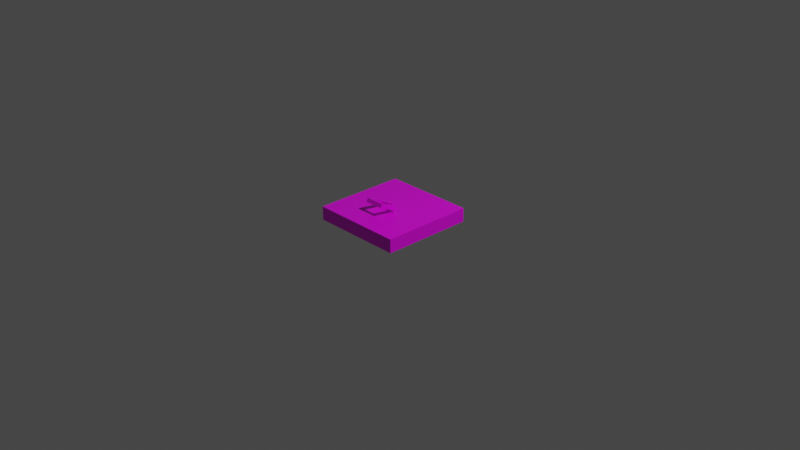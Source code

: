 # Source: TrapDoor.blend  (saved by Blender 2.91.10; exported with 4.5.12 LTS)
import bpy
from mathutils import Matrix  # noqa: F401  (used for matrix-valued properties, if any)

bpy.ops.wm.read_factory_settings(use_empty=True)
scene = bpy.context.scene
scene.name = 'Scene'

# ---- collections
col_collection = bpy.data.collections.new('Collection'); scene.collection.children.link(col_collection)

# ---- images (referenced by path relative to the original .blend; pixels are not part of the script)
import os
ASSET_DIR = os.environ.get("B2B_ASSET_DIR", "")  # directory of the original .blend (textures are referenced by path, not embedded)
HERE = os.path.dirname(os.path.abspath(__file__))  # packed textures are extracted next to this script under _unpacked/

def load_image(name, relpath, width, height, colorspace="sRGB"):
    """Load a texture the original file referenced (path relative to the .blend, or extracted next to this script)."""
    p = next((c for c in (os.path.join(HERE, relpath), os.path.join(ASSET_DIR, relpath)) if relpath and os.path.exists(c)), "")
    if p:
        img = bpy.data.images.load(p, check_existing=True)
        img.name = name
    else:  # same state as the original file: an image datablock whose file is absent (Cycles renders it pink)
        img = bpy.data.images.new(name, width, height)
        img.source = "FILE"
        img.filepath = "//" + (relpath or name)
    img.colorspace_settings.name = colorspace
    return img
img_door_png = load_image('Door.png', 'Door.png', 1024, 1024, 'sRGB')

# ---- materials (node trees are filled in below, after node groups)
mat_material = bpy.data.materials.new('Material')
mat_material.alpha_threshold = 0.0
mat_material.use_transparent_shadow = False
mat_material.line_color = (0.0, 0.0, 0.0, 1.0)

# ---- material node trees
mat_material.use_nodes = True; mat_material.node_tree.nodes.clear()
_N = mat_material.node_tree.nodes; _L = mat_material.node_tree.links
n0 = _N.new('ShaderNodeOutputMaterial'); n0.name = 'Material Output'; n0.location = (300, 300)
n1 = _N.new('ShaderNodeBsdfPrincipled'); n1.name = 'Principled BSDF'; n1.location = (10, 300)
n1.distribution = 'GGX'
n1.subsurface_method = 'BURLEY'
n1.inputs[2].default_value = 0.4
n1.inputs[3].default_value = 1.45
n1.inputs[27].default_value = (0.0, 0.0, 0.0, 1.0)
n1.inputs[28].default_value = 1.0
n2 = _N.new('ShaderNodeTexImage'); n2.name = 'Image Texture'; n2.location = (-280, 280)
n2.image = img_door_png
n2.interpolation = 'Closest'
_L.new(n1.outputs[0], n0.inputs[0])
_L.new(n2.outputs[0], n1.inputs[0])
n0.is_active_output = True

# ---- world
world_world = bpy.data.worlds.new('World'); scene.world = world_world
world_world.use_nodes = True; world_world.node_tree.nodes.clear()
_N = world_world.node_tree.nodes; _L = world_world.node_tree.links
n0 = _N.new('ShaderNodeOutputWorld'); n0.name = 'World Output'; n0.location = (300, 300)
n1 = _N.new('ShaderNodeBackground'); n1.name = 'Background'; n1.location = (10, 300)
n1.inputs[0].default_value = (0.05088, 0.05088, 0.05088, 1.0)
_L.new(n1.outputs[0], n0.inputs[0])
n0.is_active_output = True
world_world.color = (0.05088, 0.05088, 0.05088)
world_world.use_sun_shadow = False
world_world.sun_shadow_jitter_overblur = 0.0

# ---- cameras
cam_camera = bpy.data.cameras.new('Camera')
cam_camera.clip_end = 100.0
cam_camera.ortho_scale = 7.314

# ---- lights
light_light = bpy.data.lights.new('Light', 'POINT')
light_light.transmission_factor = 0.0
light_light.energy = 1000.0
light_light.shadow_soft_size = 0.1
light_light.shadow_maximum_resolution = 0.006
light_light.use_absolute_resolution = True

# ---- meshes
me_cube = bpy.data.meshes.new('Cube')
me_cube.from_pydata([(0.491, 0.4238, 0.1492), (0.491, 0.4238, 0.001606), (0.491, -0.5762, 0.1492), (0.491, -0.5762, 0.001606), (-0.509, 0.4238, 0.1492), (-0.509, 0.4238, 0.001606), (-0.509, -0.5762, 0.1492), (-0.509, -0.5762, 0.001606), (-0.1266, -0.3258, 0.2519), (-0.0993, -0.2829, 0.2799), (-0.1266, -0.1357, 0.1644), (-0.0993, -0.1423, 0.2152), (0.08271, -0.3258, 0.2519), (0.05546, -0.2829, 0.2799), (0.08271, -0.1357, 0.1644), (0.05546, -0.1423, 0.2152), (-0.1266, -0.3077, 0.2913), (-0.1266, -0.1176, 0.2038), (0.08271, -0.1176, 0.2038), (0.08271, -0.3077, 0.2913), (-0.0993, -0.3011, 0.2405), (-0.0993, -0.1605, 0.1758), (0.05546, -0.3011, 0.2405), (0.05546, -0.1605, 0.1758), (-0.02489, -0.1506, 0.227), (-0.0009069, -0.1423, 0.2139), (-0.03208, -0.07485, 0.2097), (-0.006221, -0.08626, 0.2011), (-0.0307, -0.1681, 0.1512), (-0.005206, -0.1553, 0.1579), (-0.03789, -0.09239, 0.1339), (-0.01052, -0.09923, 0.1451), (0.000786, -0.1499, 0.226), (-0.0064, -0.07411, 0.2087), (-0.01221, -0.09165, 0.133), (-0.005027, -0.1674, 0.1503), (-0.02658, -0.143, 0.2149), (-0.0319, -0.087, 0.2021), (-0.03088, -0.156, 0.1588), (-0.0362, -0.09997, 0.146)], [], [(0, 4, 6, 2), (3, 2, 6, 7), (7, 6, 4, 5), (5, 1, 3, 7), (1, 0, 2, 3), (5, 4, 0, 1), (8, 16, 17, 10), (10, 17, 18, 14), (14, 18, 19, 12), (12, 19, 16, 8), (13, 15, 23, 22), (15, 11, 21, 23), (9, 11, 17, 16), (11, 15, 18, 17), (15, 13, 19, 18), (13, 9, 16, 19), (11, 9, 20, 21), (9, 13, 22, 20), (8, 20, 22, 12), (14, 23, 21, 10), (10, 21, 20, 8), (12, 22, 23, 14), (24, 32, 33, 26), (26, 33, 34, 30), (30, 34, 35, 28), (28, 35, 32, 24), (29, 31, 39, 38), (31, 27, 37, 39), (25, 27, 33, 32), (27, 31, 34, 33), (31, 29, 35, 34), (29, 25, 32, 35), (27, 25, 36, 37), (25, 29, 38, 36), (24, 36, 38, 28), (30, 39, 37, 26), (26, 37, 36, 24), (28, 38, 39, 30)])
_uv = me_cube.uv_layers.new(name='UVMap')
_uv.uv.foreach_set('vector', [0.5282, 0.8975, 0.1071, 0.8975, 0.1071, 0.2703, 0.5282, 0.2703, 0.1076, 0.3645, 0.1076, 0.2688, 0.5238, 0.2688, 0.5238, 0.3645, 0.5246, 0.2691, 0.4477, 0.2691, 0.4477, 0.8957, 0.5246, 0.8957, 0.1071, 0.8975, 0.5282, 0.8975, 0.5282, 0.2703, 0.1071, 0.2703, 0.5246, 0.8983, 0.455, 0.8983, 0.455, 0.2645, 0.5246, 0.2645, 0.5238, 0.3645, 0.5238, 0.2688, 0.1076, 0.2688, 0.1076, 0.3645, 0.6866, 0.6707, 0.6866, 0.6984, 0.8379, 0.6984, 0.8379, 0.6707, 0.686, 0.8647, 0.686, 0.8647, 0.8402, 0.8647, 0.8402, 0.8647, 0.8379, 0.6707, 0.8379, 0.6984, 0.6866, 0.6984, 0.6866, 0.6707, 0.8402, 0.6694, 0.8402, 0.6694, 0.686, 0.6694, 0.686, 0.6694, 0.7063, 0.6984, 0.8182, 0.6984, 0.8182, 0.6707, 0.7063, 0.6707, 0.8201, 0.8393, 0.7061, 0.8393, 0.7061, 0.8393, 0.8201, 0.8393, 0.7061, 0.6949, 0.7061, 0.8393, 0.686, 0.8647, 0.686, 0.6694, 0.7061, 0.8393, 0.8201, 0.8393, 0.8402, 0.8647, 0.686, 0.8647, 0.8201, 0.8393, 0.8201, 0.6949, 0.8402, 0.6694, 0.8402, 0.8647, 0.8201, 0.6949, 0.7061, 0.6949, 0.686, 0.6694, 0.8402, 0.6694, 0.8182, 0.6984, 0.7063, 0.6984, 0.7063, 0.6707, 0.8182, 0.6707, 0.7061, 0.6949, 0.8201, 0.6949, 0.8201, 0.6949, 0.7061, 0.6949, 0.686, 0.6694, 0.7061, 0.6949, 0.8201, 0.6949, 0.8402, 0.6694, 0.8402, 0.8647, 0.8201, 0.8393, 0.7061, 0.8393, 0.686, 0.8647, 0.686, 0.8647, 0.7061, 0.8393, 0.7061, 0.6949, 0.686, 0.6694, 0.8402, 0.6694, 0.8201, 0.6949, 0.8201, 0.8393, 0.8402, 0.8647, 0.6866, 0.6707, 0.6866, 0.6984, 0.8379, 0.6984, 0.8379, 0.6707, 0.686, 0.8647, 0.686, 0.8647, 0.8402, 0.8647, 0.8402, 0.8647, 0.8379, 0.6707, 0.8379, 0.6984, 0.6866, 0.6984, 0.6866, 0.6707, 0.8402, 0.6694, 0.8402, 0.6694, 0.686, 0.6694, 0.686, 0.6694, 0.7063, 0.6984, 0.8182, 0.6984, 0.8182, 0.6707, 0.7063, 0.6707, 0.8201, 0.8393, 0.7061, 0.8393, 0.7061, 0.8393, 0.8201, 0.8393, 0.7061, 0.6949, 0.7061, 0.8393, 0.686, 0.8647, 0.686, 0.6694, 0.7061, 0.8393, 0.8201, 0.8393, 0.8402, 0.8647, 0.686, 0.8647, 0.8201, 0.8393, 0.8201, 0.6949, 0.8402, 0.6694, 0.8402, 0.8647, 0.8201, 0.6949, 0.7061, 0.6949, 0.686, 0.6694, 0.8402, 0.6694, 0.8182, 0.6984, 0.7063, 0.6984, 0.7063, 0.6707, 0.8182, 0.6707, 0.7061, 0.6949, 0.8201, 0.6949, 0.8201, 0.6949, 0.7061, 0.6949, 0.686, 0.6694, 0.7061, 0.6949, 0.8201, 0.6949, 0.8402, 0.6694, 0.8402, 0.8647, 0.8201, 0.8393, 0.7061, 0.8393, 0.686, 0.8647, 0.686, 0.8647, 0.7061, 0.8393, 0.7061, 0.6949, 0.686, 0.6694, 0.8402, 0.6694, 0.8201, 0.6949, 0.8201, 0.8393, 0.8402, 0.8647])
me_cube.materials.append(mat_material)
me_cube.use_remesh_preserve_volume = False
me_cube.use_remesh_preserve_attributes = False
me_cube.use_mirror_vertex_groups = False
me_cube.update()

# ---- objects
ob_cube = bpy.data.objects.new('Cube', me_cube)
ob_light = bpy.data.objects.new('Light', light_light)
ob_camera = bpy.data.objects.new('Camera', cam_camera)

# ---- transforms, parenting, visibility, modifiers, constraints
ob_cube.location = (0.0, 0.0, 0.0)
ob_cube.lock_rotations_4d = False
ob_cube.empty_display_type = 'ARROWS'
ob_cube.lineart.crease_threshold = 0.0
ob_light.location = (4.076, 1.005, 5.904)
ob_light.rotation_euler = (0.6503, 0.05522, 1.866)
ob_light.lock_rotations_4d = False
ob_light.empty_display_type = 'ARROWS'
ob_light.color = (0.0, 0.0, 0.0, 0.0)
ob_light.lineart.crease_threshold = 0.0
ob_camera.location = (7.359, -6.926, 4.958)
ob_camera.rotation_euler = (1.109, 0.0, 0.8149)
ob_camera.lock_rotations_4d = False
ob_camera.empty_display_type = 'ARROWS'
ob_camera.color = (0.0, 0.0, 0.0, 0.0)
ob_camera.display_type = 'WIRE'
ob_camera.lineart.crease_threshold = 0.0

# ---- collection membership
col_collection.objects.link(ob_cube)
col_collection.objects.link(ob_light)
col_collection.objects.link(ob_camera)

# ---- scene / render settings (as saved in the file)
scene.camera = ob_camera
scene.frame_start = 1; scene.frame_end = 250; scene.frame_set(1)
scene.render.engine = 'BLENDER_EEVEE_NEXT'
scene.cycles.use_denoising = False
scene.cycles.samples = 128
scene.cycles.sampling_pattern = 'TABULATED_SOBOL'
scene.cycles.use_adaptive_sampling = False
scene.cycles.use_light_tree = False
scene.view_settings.view_transform = 'Filmic'
bpy.context.view_layer.update()
